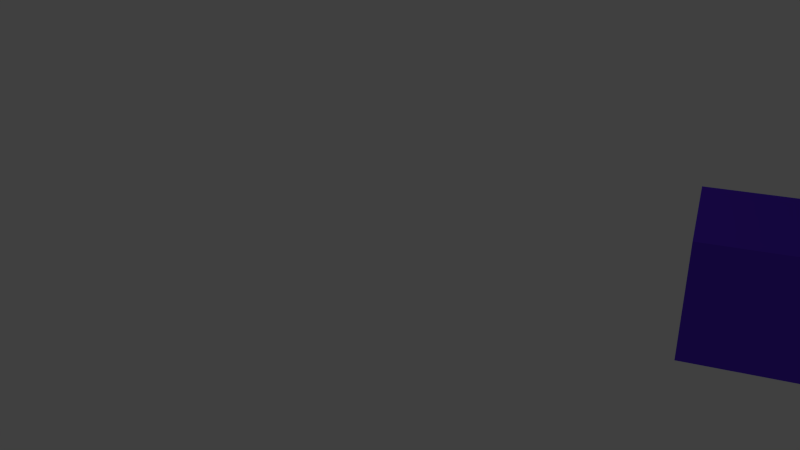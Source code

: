 # Source: Blender_Test.blend  (saved by Blender 2.74.0; exported with 4.5.12 LTS)
import bpy
from mathutils import Matrix  # noqa: F401  (used for matrix-valued properties, if any)

bpy.ops.wm.read_factory_settings(use_empty=True)
scene = bpy.context.scene
scene.name = 'Scene'

# ---- collections
col_collection_1 = bpy.data.collections.new('Collection 1'); scene.collection.children.link(col_collection_1)

# ---- materials (node trees are filled in below, after node groups)
mat_material = bpy.data.materials.new('Material')
mat_material.alpha_threshold = 0.0
mat_material.use_transparent_shadow = False
mat_material.diffuse_color = (0.1199, 0.03492, 0.8, 1.0)
mat_material.roughness = 0.5
mat_material.line_color = (0.0, 0.0, 0.0, 1.0)

# ---- material node trees

# ---- world
world_world = bpy.data.worlds.new('World'); scene.world = world_world
world_world.color = (0.05088, 0.05088, 0.05088)
world_world.use_sun_shadow = False
world_world.sun_shadow_jitter_overblur = 0.0
world_world.cycles.sampling_method = 'MANUAL'
world_world.cycles.sample_map_resolution = 256

# ---- cameras
cam_camera = bpy.data.cameras.new('Camera')
cam_camera.clip_end = 100.0
cam_camera.lens = 35.0
cam_camera.sensor_width = 32.0
cam_camera.sensor_height = 18.0
cam_camera.ortho_scale = 7.314
cam_camera.dof.focus_distance = 0.0
cam_camera.dof.aperture_fstop = 128.0

# ---- lights
light_lamp = bpy.data.lights.new('Lamp', 'POINT')
light_lamp.transmission_factor = 0.0
light_lamp.cutoff_distance = 30.0
light_lamp.energy = 100.0
light_lamp.shadow_buffer_clip_start = 1.001
light_lamp.shadow_soft_size = 0.1
light_lamp.shadow_maximum_resolution = 0.006
light_lamp.use_absolute_resolution = True
light_lamp.cycles.use_multiple_importance_sampling = False

# ---- meshes
me_cube = bpy.data.meshes.new('Cube')
me_cube.from_pydata([(1.0, 1.0, -1.0), (1.0, -1.0, -1.0), (-1.0, -1.0, -1.0), (-1.0, 1.0, -1.0), (1.0, 1.0, 1.0), (1.0, -1.0, 1.0), (-1.0, -1.0, 1.0), (-1.0, 1.0, 1.0)], [], [(0, 1, 2, 3), (4, 7, 6, 5), (0, 4, 5, 1), (1, 5, 6, 2), (2, 6, 7, 3), (4, 0, 3, 7)])
me_cube.materials.append(mat_material)
me_cube.use_remesh_preserve_volume = False
me_cube.use_remesh_preserve_attributes = False
me_cube.use_mirror_vertex_groups = False
me_cube.update()

# ---- objects
ob_cube = bpy.data.objects.new('Cube', me_cube)
ob_lamp = bpy.data.objects.new('Lamp', light_lamp)
ob_camera = bpy.data.objects.new('Camera', cam_camera)

# ---- transforms, parenting, visibility, modifiers, constraints
ob_cube.location = (-5.753, 0.0, 0.0)
ob_cube.lock_rotations_4d = False
ob_cube.empty_display_type = 'ARROWS'
ob_cube.lineart.crease_threshold = 0.0
ob_lamp.location = (4.076, 1.005, 5.904)
ob_lamp.rotation_euler = (0.6503, 0.05522, 1.866)
ob_lamp.lock_rotations_4d = False
ob_lamp.empty_display_type = 'ARROWS'
ob_lamp.color = (0.0, 0.0, 0.0, 0.0)
ob_lamp.lineart.crease_threshold = 0.0
ob_camera.location = (-4.845, 12.51, 6.682)
ob_camera.rotation_euler = (1.109, 0.01327, 3.504)
ob_camera.scale = (1.0, 1.0, 1.0)
ob_camera.lock_rotations_4d = False
ob_camera.empty_display_type = 'ARROWS'
ob_camera.color = (0.0, 0.0, 0.0, 0.0)
ob_camera.display_type = 'WIRE'
ob_camera.lineart.crease_threshold = 0.0

# ---- collection membership
col_collection_1.objects.link(ob_cube)
col_collection_1.objects.link(ob_lamp)
col_collection_1.objects.link(ob_camera)

# ---- scene / render settings (as saved in the file)
scene.camera = ob_camera
scene.frame_start = 1; scene.frame_end = 250; scene.frame_set(1)
scene.render.engine = 'BLENDER_EEVEE_NEXT'
scene.render.resolution_percentage = 50
scene.render.dither_intensity = 0.0
scene.cycles.use_denoising = False
scene.cycles.samples = 10
scene.cycles.sampling_pattern = 'TABULATED_SOBOL'
scene.cycles.light_sampling_threshold = 0.0
scene.cycles.use_adaptive_sampling = False
scene.cycles.use_light_tree = False
scene.cycles.blur_glossy = 0.0
scene.cycles.pixel_filter_type = 'GAUSSIAN'
scene.cycles.sample_clamp_indirect = 0.0
scene.view_settings.view_transform = 'Standard'
bpy.context.view_layer.update()
